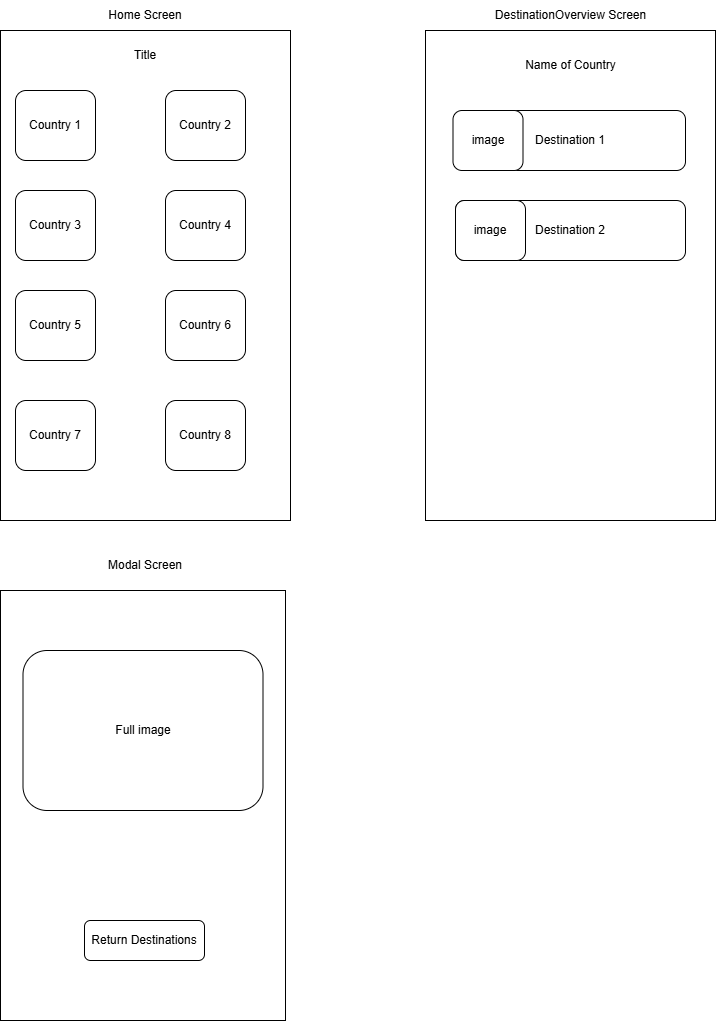

The diagram above was exported from draw.io. Its source (the exported page's mxGraphModel, read from the mxfile embedded in the PNG):
<mxGraphModel dx="1281" dy="626" grid="1" gridSize="10" guides="1" tooltips="1" connect="1" arrows="1" fold="1" page="1" pageScale="1" pageWidth="850" pageHeight="1100" math="0" shadow="0">
  <root>
    <mxCell id="0" />
    <mxCell id="1" parent="0" />
    <mxCell id="xuujlXvhoI5vdojx_fhr-1" parent="1" style="text;html=1;whiteSpace=wrap;strokeColor=none;fillColor=none;align=center;verticalAlign=middle;rounded=0;" value="Home Screen" vertex="1">
      <mxGeometry height="30" width="80" x="120" y="60" as="geometry" />
    </mxCell>
    <mxCell id="xuujlXvhoI5vdojx_fhr-2" parent="1" style="rounded=0;whiteSpace=wrap;html=1;" value="" vertex="1">
      <mxGeometry height="490" width="290" x="15" y="90" as="geometry" />
    </mxCell>
    <mxCell id="xuujlXvhoI5vdojx_fhr-3" parent="1" style="text;html=1;whiteSpace=wrap;strokeColor=none;fillColor=none;align=center;verticalAlign=middle;rounded=0;" value="Title" vertex="1">
      <mxGeometry height="30" width="130" x="95" y="100" as="geometry" />
    </mxCell>
    <mxCell id="xuujlXvhoI5vdojx_fhr-4" parent="1" style="rounded=1;whiteSpace=wrap;html=1;" value="Country 1" vertex="1">
      <mxGeometry height="70" width="80" x="30" y="150" as="geometry" />
    </mxCell>
    <mxCell id="xuujlXvhoI5vdojx_fhr-5" parent="1" style="rounded=1;whiteSpace=wrap;html=1;" value="Country 2" vertex="1">
      <mxGeometry height="70" width="80" x="180" y="150" as="geometry" />
    </mxCell>
    <mxCell id="xuujlXvhoI5vdojx_fhr-6" parent="1" style="rounded=1;whiteSpace=wrap;html=1;" value="Country 3" vertex="1">
      <mxGeometry height="70" width="80" x="30" y="250" as="geometry" />
    </mxCell>
    <mxCell id="xuujlXvhoI5vdojx_fhr-7" parent="1" style="rounded=1;whiteSpace=wrap;html=1;" value="Country 4" vertex="1">
      <mxGeometry height="70" width="80" x="180" y="250" as="geometry" />
    </mxCell>
    <mxCell id="xuujlXvhoI5vdojx_fhr-8" parent="1" style="rounded=1;whiteSpace=wrap;html=1;" value="Country 5" vertex="1">
      <mxGeometry height="70" width="80" x="30" y="350" as="geometry" />
    </mxCell>
    <mxCell id="xuujlXvhoI5vdojx_fhr-9" parent="1" style="rounded=1;whiteSpace=wrap;html=1;" value="Country 6" vertex="1">
      <mxGeometry height="70" width="80" x="180" y="350" as="geometry" />
    </mxCell>
    <mxCell id="xuujlXvhoI5vdojx_fhr-10" parent="1" style="rounded=1;whiteSpace=wrap;html=1;" value="Country 7" vertex="1">
      <mxGeometry height="70" width="80" x="30" y="460" as="geometry" />
    </mxCell>
    <mxCell id="xuujlXvhoI5vdojx_fhr-11" parent="1" style="rounded=1;whiteSpace=wrap;html=1;" value="Country 8" vertex="1">
      <mxGeometry height="70" width="80" x="180" y="460" as="geometry" />
    </mxCell>
    <mxCell id="xuujlXvhoI5vdojx_fhr-12" parent="1" style="rounded=0;whiteSpace=wrap;html=1;" value="" vertex="1">
      <mxGeometry height="490" width="290" x="440" y="90" as="geometry" />
    </mxCell>
    <mxCell id="xuujlXvhoI5vdojx_fhr-13" parent="1" style="text;html=1;whiteSpace=wrap;strokeColor=none;fillColor=none;align=center;verticalAlign=middle;rounded=0;" value="DestinationOverview Screen" vertex="1">
      <mxGeometry height="30" width="155" x="507.5" y="60" as="geometry" />
    </mxCell>
    <mxCell id="xuujlXvhoI5vdojx_fhr-14" parent="1" style="text;html=1;whiteSpace=wrap;strokeColor=none;fillColor=none;align=center;verticalAlign=middle;rounded=0;" value="Name of Country" vertex="1">
      <mxGeometry height="30" width="95" x="537.5" y="110" as="geometry" />
    </mxCell>
    <mxCell id="xuujlXvhoI5vdojx_fhr-15" parent="1" style="rounded=1;whiteSpace=wrap;html=1;" value="Destination 1" vertex="1">
      <mxGeometry height="60" width="230" x="470" y="170" as="geometry" />
    </mxCell>
    <mxCell id="xuujlXvhoI5vdojx_fhr-16" parent="1" style="rounded=1;whiteSpace=wrap;html=1;" value="Destination 2" vertex="1">
      <mxGeometry height="60" width="230" x="470" y="260" as="geometry" />
    </mxCell>
    <mxCell id="xuujlXvhoI5vdojx_fhr-17" parent="1" style="rounded=1;whiteSpace=wrap;html=1;" value="image" vertex="1">
      <mxGeometry height="60" width="70" x="467.5" y="170" as="geometry" />
    </mxCell>
    <mxCell id="xuujlXvhoI5vdojx_fhr-18" parent="1" style="rounded=1;whiteSpace=wrap;html=1;" value="image" vertex="1">
      <mxGeometry height="60" width="70" x="470" y="260" as="geometry" />
    </mxCell>
    <mxCell id="xuujlXvhoI5vdojx_fhr-19" parent="1" style="rounded=0;whiteSpace=wrap;html=1;" value="" vertex="1">
      <mxGeometry height="430" width="285" x="15" y="650" as="geometry" />
    </mxCell>
    <mxCell id="xuujlXvhoI5vdojx_fhr-20" parent="1" style="text;html=1;whiteSpace=wrap;strokeColor=none;fillColor=none;align=center;verticalAlign=middle;rounded=0;" value="Modal Screen" vertex="1">
      <mxGeometry height="30" width="122" x="99" y="610" as="geometry" />
    </mxCell>
    <mxCell id="xuujlXvhoI5vdojx_fhr-21" parent="1" style="rounded=1;whiteSpace=wrap;html=1;" value="Full image" vertex="1">
      <mxGeometry height="160" width="240" x="37.5" y="710" as="geometry" />
    </mxCell>
    <mxCell id="xuujlXvhoI5vdojx_fhr-22" parent="1" style="rounded=1;whiteSpace=wrap;html=1;" value="Return Destinations" vertex="1">
      <mxGeometry height="40" width="120" x="99" y="980" as="geometry" />
    </mxCell>
  </root>
</mxGraphModel>